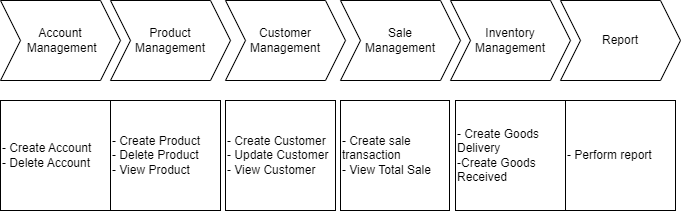

The diagram above was exported from draw.io. Its source (the exported page's mxGraphModel, read from the mxfile embedded in the PNG):
<mxGraphModel dx="1050" dy="557" grid="1" gridSize="10" guides="1" tooltips="1" connect="1" arrows="1" fold="1" page="1" pageScale="1" pageWidth="850" pageHeight="1100" math="0" shadow="0">
  <root>
    <mxCell id="0" />
    <mxCell id="1" parent="0" />
    <mxCell id="E1aTthx0Mmxo8hk_YtCa-1" value="Account&lt;br&gt;&amp;nbsp;Management" style="shape=step;perimeter=stepPerimeter;whiteSpace=wrap;html=1;fixedSize=1;" vertex="1" parent="1">
      <mxGeometry x="80" y="200" width="120" height="80" as="geometry" />
    </mxCell>
    <mxCell id="E1aTthx0Mmxo8hk_YtCa-2" value="Product&lt;br&gt;Management" style="shape=step;perimeter=stepPerimeter;whiteSpace=wrap;html=1;fixedSize=1;" vertex="1" parent="1">
      <mxGeometry x="190" y="200" width="120" height="80" as="geometry" />
    </mxCell>
    <mxCell id="E1aTthx0Mmxo8hk_YtCa-3" value="Customer&lt;br&gt;Management" style="shape=step;perimeter=stepPerimeter;whiteSpace=wrap;html=1;fixedSize=1;" vertex="1" parent="1">
      <mxGeometry x="305" y="200" width="120" height="80" as="geometry" />
    </mxCell>
    <mxCell id="E1aTthx0Mmxo8hk_YtCa-4" value="Sale&lt;br&gt;Management" style="shape=step;perimeter=stepPerimeter;whiteSpace=wrap;html=1;fixedSize=1;" vertex="1" parent="1">
      <mxGeometry x="420" y="200" width="120" height="80" as="geometry" />
    </mxCell>
    <mxCell id="E1aTthx0Mmxo8hk_YtCa-5" value="Inventory&lt;br&gt;Management" style="shape=step;perimeter=stepPerimeter;whiteSpace=wrap;html=1;fixedSize=1;" vertex="1" parent="1">
      <mxGeometry x="530" y="200" width="120" height="80" as="geometry" />
    </mxCell>
    <mxCell id="E1aTthx0Mmxo8hk_YtCa-8" value="- Create Product&lt;br&gt;- Delete Product&lt;br&gt;- View Product" style="whiteSpace=wrap;html=1;aspect=fixed;align=left;" vertex="1" parent="1">
      <mxGeometry x="190" y="300" width="110" height="110" as="geometry" />
    </mxCell>
    <mxCell id="E1aTthx0Mmxo8hk_YtCa-12" value="- Create Customer&lt;br&gt;- Update Customer&lt;br&gt;- View Customer" style="whiteSpace=wrap;html=1;aspect=fixed;align=left;" vertex="1" parent="1">
      <mxGeometry x="305" y="300" width="110" height="110" as="geometry" />
    </mxCell>
    <mxCell id="E1aTthx0Mmxo8hk_YtCa-13" value="- Create sale transaction&lt;br&gt;- View Total Sale" style="whiteSpace=wrap;html=1;aspect=fixed;align=left;" vertex="1" parent="1">
      <mxGeometry x="420" y="300" width="109" height="110" as="geometry" />
    </mxCell>
    <mxCell id="E1aTthx0Mmxo8hk_YtCa-14" value="- Create Goods Delivery&lt;br&gt;-Create Goods Received" style="whiteSpace=wrap;html=1;aspect=fixed;align=left;" vertex="1" parent="1">
      <mxGeometry x="535" y="300" width="110" height="110" as="geometry" />
    </mxCell>
    <mxCell id="E1aTthx0Mmxo8hk_YtCa-15" value="- Create Account&lt;br&gt;- Delete Account" style="whiteSpace=wrap;html=1;aspect=fixed;align=left;" vertex="1" parent="1">
      <mxGeometry x="80" y="300" width="110" height="110" as="geometry" />
    </mxCell>
    <mxCell id="9aIN2XcWqP1PyqEGD4IB-1" value="Report" style="shape=step;perimeter=stepPerimeter;whiteSpace=wrap;html=1;fixedSize=1;" vertex="1" parent="1">
      <mxGeometry x="640" y="200" width="120" height="80" as="geometry" />
    </mxCell>
    <mxCell id="9aIN2XcWqP1PyqEGD4IB-2" value="- Perform report" style="whiteSpace=wrap;html=1;aspect=fixed;align=left;" vertex="1" parent="1">
      <mxGeometry x="645" y="300" width="110" height="110" as="geometry" />
    </mxCell>
  </root>
</mxGraphModel>